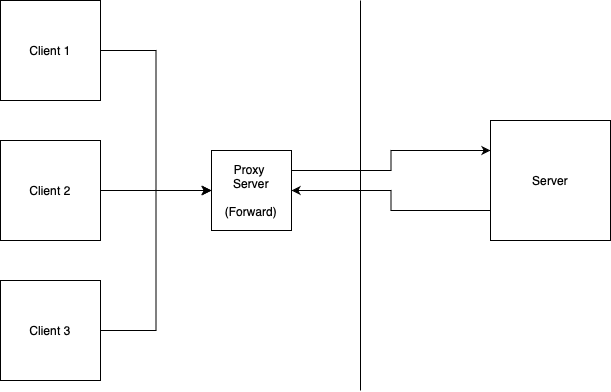

The diagram above was exported from draw.io. Its source (the exported page's mxGraphModel, read from the mxfile embedded in the PNG):
<mxGraphModel dx="946" dy="645" grid="1" gridSize="10" guides="1" tooltips="1" connect="1" arrows="1" fold="1" page="1" pageScale="1" pageWidth="850" pageHeight="1100" math="0" shadow="0">
  <root>
    <mxCell id="0" />
    <mxCell id="1" parent="0" />
    <mxCell id="QWg4YVUniWzm9EndfwbB-8" style="edgeStyle=orthogonalEdgeStyle;rounded=0;orthogonalLoop=1;jettySize=auto;html=1;exitX=1;exitY=0.5;exitDx=0;exitDy=0;" edge="1" parent="1" source="QWg4YVUniWzm9EndfwbB-1">
      <mxGeometry relative="1" as="geometry">
        <mxPoint x="390" y="230" as="targetPoint" />
      </mxGeometry>
    </mxCell>
    <mxCell id="QWg4YVUniWzm9EndfwbB-1" value="Client 2" style="whiteSpace=wrap;html=1;aspect=fixed;" vertex="1" parent="1">
      <mxGeometry x="180" y="180" width="100" height="100" as="geometry" />
    </mxCell>
    <mxCell id="QWg4YVUniWzm9EndfwbB-11" style="edgeStyle=orthogonalEdgeStyle;rounded=0;orthogonalLoop=1;jettySize=auto;html=1;exitX=1;exitY=0.25;exitDx=0;exitDy=0;entryX=0;entryY=0.25;entryDx=0;entryDy=0;" edge="1" parent="1" source="QWg4YVUniWzm9EndfwbB-2" target="QWg4YVUniWzm9EndfwbB-4">
      <mxGeometry relative="1" as="geometry" />
    </mxCell>
    <mxCell id="QWg4YVUniWzm9EndfwbB-2" value="Proxy &lt;br&gt;Server&lt;br&gt;&lt;br&gt;(Forward)" style="whiteSpace=wrap;html=1;aspect=fixed;" vertex="1" parent="1">
      <mxGeometry x="391" y="190" width="80" height="80" as="geometry" />
    </mxCell>
    <mxCell id="QWg4YVUniWzm9EndfwbB-3" value="" style="endArrow=none;html=1;rounded=0;" edge="1" parent="1">
      <mxGeometry width="50" height="50" relative="1" as="geometry">
        <mxPoint x="540" y="430" as="sourcePoint" />
        <mxPoint x="540" y="40" as="targetPoint" />
      </mxGeometry>
    </mxCell>
    <mxCell id="QWg4YVUniWzm9EndfwbB-13" style="edgeStyle=orthogonalEdgeStyle;rounded=0;orthogonalLoop=1;jettySize=auto;html=1;exitX=0;exitY=0.75;exitDx=0;exitDy=0;" edge="1" parent="1" source="QWg4YVUniWzm9EndfwbB-4" target="QWg4YVUniWzm9EndfwbB-2">
      <mxGeometry relative="1" as="geometry" />
    </mxCell>
    <mxCell id="QWg4YVUniWzm9EndfwbB-4" value="Server" style="whiteSpace=wrap;html=1;aspect=fixed;" vertex="1" parent="1">
      <mxGeometry x="670" y="160" width="120" height="120" as="geometry" />
    </mxCell>
    <mxCell id="QWg4YVUniWzm9EndfwbB-7" style="edgeStyle=orthogonalEdgeStyle;rounded=0;orthogonalLoop=1;jettySize=auto;html=1;exitX=1;exitY=0.5;exitDx=0;exitDy=0;entryX=0;entryY=0.5;entryDx=0;entryDy=0;" edge="1" parent="1" source="QWg4YVUniWzm9EndfwbB-5" target="QWg4YVUniWzm9EndfwbB-2">
      <mxGeometry relative="1" as="geometry" />
    </mxCell>
    <mxCell id="QWg4YVUniWzm9EndfwbB-5" value="Client 1" style="whiteSpace=wrap;html=1;aspect=fixed;" vertex="1" parent="1">
      <mxGeometry x="180" y="40" width="100" height="100" as="geometry" />
    </mxCell>
    <mxCell id="QWg4YVUniWzm9EndfwbB-10" style="edgeStyle=orthogonalEdgeStyle;rounded=0;orthogonalLoop=1;jettySize=auto;html=1;exitX=1;exitY=0.5;exitDx=0;exitDy=0;entryX=0;entryY=0.5;entryDx=0;entryDy=0;" edge="1" parent="1" source="QWg4YVUniWzm9EndfwbB-6" target="QWg4YVUniWzm9EndfwbB-2">
      <mxGeometry relative="1" as="geometry" />
    </mxCell>
    <mxCell id="QWg4YVUniWzm9EndfwbB-6" value="Client 3" style="whiteSpace=wrap;html=1;aspect=fixed;" vertex="1" parent="1">
      <mxGeometry x="180" y="320" width="100" height="100" as="geometry" />
    </mxCell>
  </root>
</mxGraphModel>